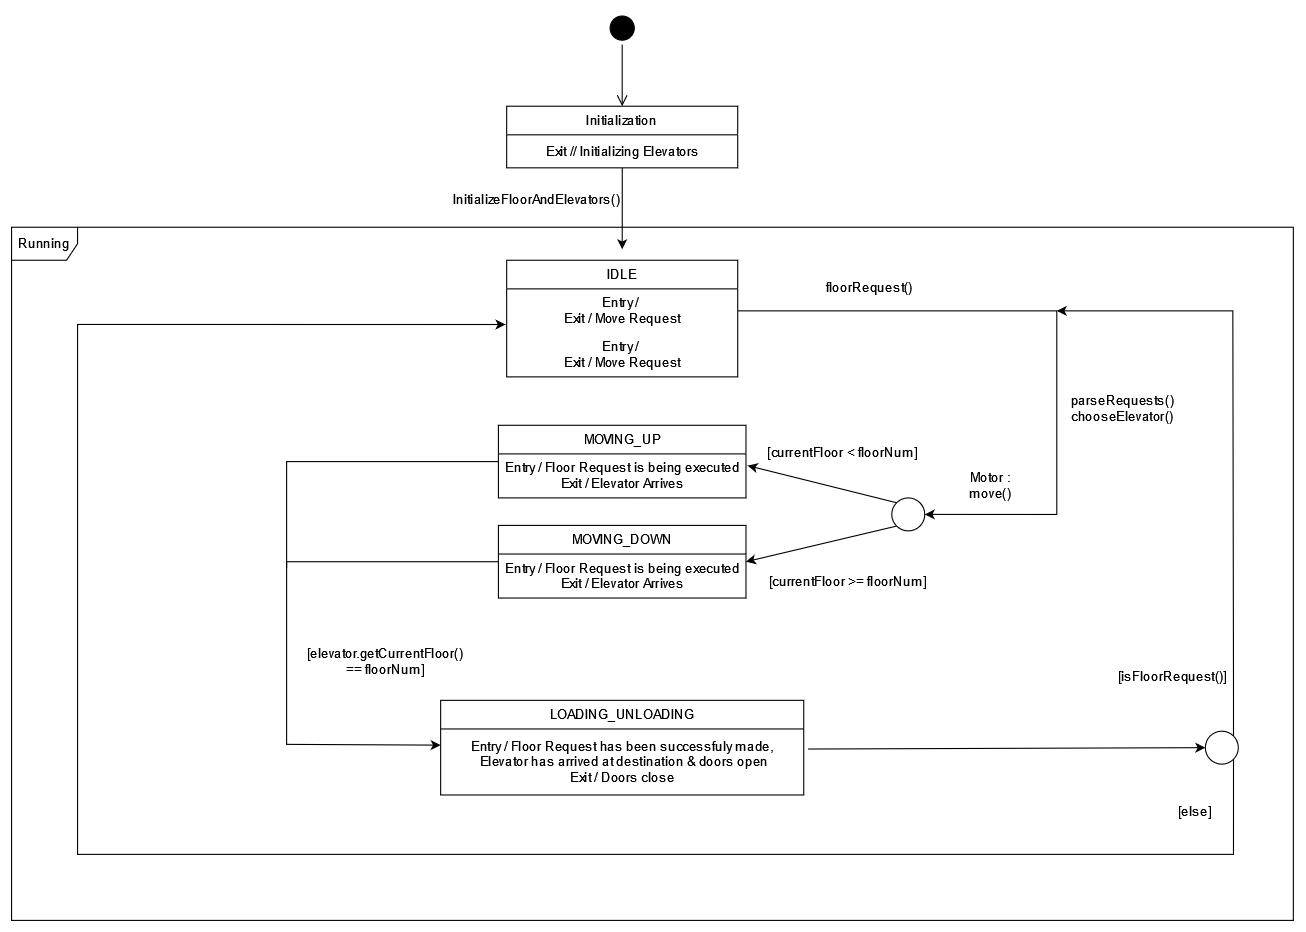

The diagram above was exported from draw.io. Its source (the exported page's mxGraphModel, read from the mxfile embedded in the PNG):
<mxGraphModel dx="2130" dy="1844" grid="1" gridSize="10" guides="1" tooltips="1" connect="1" arrows="1" fold="1" page="1" pageScale="1" pageWidth="850" pageHeight="1100" math="0" shadow="0">
  <root>
    <mxCell id="0" />
    <mxCell id="1" parent="0" />
    <mxCell id="htWQr3QKB11t6zbesEdf-1" value="IDLE" style="swimlane;fontStyle=0;childLayout=stackLayout;horizontal=1;startSize=26;fillColor=none;horizontalStack=0;resizeParent=1;resizeParentMax=0;resizeLast=0;collapsible=1;marginBottom=0;whiteSpace=wrap;html=1;" parent="1" vertex="1">
      <mxGeometry x="-210" y="160" width="210" height="106" as="geometry" />
    </mxCell>
    <mxCell id="htWQr3QKB11t6zbesEdf-2" value="Entry /&amp;nbsp;&lt;br&gt;Exit / Move Request" style="text;html=1;align=center;verticalAlign=middle;resizable=0;points=[];autosize=1;strokeColor=none;fillColor=none;" parent="htWQr3QKB11t6zbesEdf-1" vertex="1">
      <mxGeometry y="26" width="210" height="40" as="geometry" />
    </mxCell>
    <mxCell id="htWQr3QKB11t6zbesEdf-50" value="Entry /&amp;nbsp;&lt;br&gt;Exit / Move Request" style="text;html=1;align=center;verticalAlign=middle;resizable=0;points=[];autosize=1;strokeColor=none;fillColor=none;" parent="htWQr3QKB11t6zbesEdf-1" vertex="1">
      <mxGeometry y="66" width="210" height="40" as="geometry" />
    </mxCell>
    <mxCell id="d21psSxY8Zwg0yVvmTkS-30" style="rounded=0;orthogonalLoop=1;jettySize=auto;html=1;exitX=1.012;exitY=0.304;exitDx=0;exitDy=0;entryX=0;entryY=0.5;entryDx=0;entryDy=0;exitPerimeter=0;" parent="1" source="htWQr3QKB11t6zbesEdf-30" target="d21psSxY8Zwg0yVvmTkS-28" edge="1">
      <mxGeometry relative="1" as="geometry">
        <mxPoint x="260" y="603" as="sourcePoint" />
      </mxGeometry>
    </mxCell>
    <mxCell id="htWQr3QKB11t6zbesEdf-11" value="LOADING_UNLOADING" style="swimlane;fontStyle=0;childLayout=stackLayout;horizontal=1;startSize=26;fillColor=none;horizontalStack=0;resizeParent=1;resizeParentMax=0;resizeLast=0;collapsible=1;marginBottom=0;whiteSpace=wrap;html=1;" parent="1" vertex="1">
      <mxGeometry x="-270" y="560" width="330" height="86" as="geometry" />
    </mxCell>
    <mxCell id="htWQr3QKB11t6zbesEdf-30" value="Entry / Floor Request has been successfuly made,&lt;br style=&quot;border-color: var(--border-color);&quot;&gt;&amp;nbsp;Elevator has arrived at destination &amp;amp; doors open&lt;br style=&quot;border-color: var(--border-color);&quot;&gt;Exit / Doors close" style="text;html=1;align=center;verticalAlign=middle;resizable=0;points=[];autosize=1;strokeColor=none;fillColor=none;" parent="htWQr3QKB11t6zbesEdf-11" vertex="1">
      <mxGeometry y="26" width="330" height="60" as="geometry" />
    </mxCell>
    <mxCell id="d21psSxY8Zwg0yVvmTkS-23" style="rounded=0;orthogonalLoop=1;jettySize=auto;html=1;exitX=0;exitY=0.5;exitDx=0;exitDy=0;endArrow=none;endFill=0;" parent="1" source="htWQr3QKB11t6zbesEdf-13" edge="1">
      <mxGeometry relative="1" as="geometry">
        <mxPoint x="-410" y="440" as="targetPoint" />
        <Array as="points">
          <mxPoint x="-410" y="343" />
        </Array>
      </mxGeometry>
    </mxCell>
    <mxCell id="htWQr3QKB11t6zbesEdf-13" value="MOVING_UP" style="swimlane;fontStyle=0;childLayout=stackLayout;horizontal=1;startSize=26;fillColor=none;horizontalStack=0;resizeParent=1;resizeParentMax=0;resizeLast=0;collapsible=1;marginBottom=0;whiteSpace=wrap;html=1;" parent="1" vertex="1">
      <mxGeometry x="-217.5" y="310" width="225" height="66" as="geometry" />
    </mxCell>
    <mxCell id="htWQr3QKB11t6zbesEdf-14" value="Entry / Floor Request is being executed&lt;br&gt;Exit / Elevator Arrives" style="text;html=1;align=center;verticalAlign=middle;resizable=0;points=[];autosize=1;strokeColor=none;fillColor=none;" parent="htWQr3QKB11t6zbesEdf-13" vertex="1">
      <mxGeometry y="26" width="225" height="40" as="geometry" />
    </mxCell>
    <mxCell id="htWQr3QKB11t6zbesEdf-15" style="edgeStyle=orthogonalEdgeStyle;rounded=0;orthogonalLoop=1;jettySize=auto;html=1;entryX=1;entryY=0.5;entryDx=0;entryDy=0;" parent="1" source="htWQr3QKB11t6zbesEdf-2" target="d21psSxY8Zwg0yVvmTkS-14" edge="1">
      <mxGeometry relative="1" as="geometry">
        <mxPoint x="230" y="206" as="targetPoint" />
        <Array as="points">
          <mxPoint x="290" y="206" />
          <mxPoint x="290" y="391" />
        </Array>
      </mxGeometry>
    </mxCell>
    <mxCell id="htWQr3QKB11t6zbesEdf-41" value="floorRequest()" style="text;html=1;strokeColor=none;fillColor=none;align=center;verticalAlign=middle;whiteSpace=wrap;rounded=0;" parent="1" vertex="1">
      <mxGeometry x="90" y="170" width="60" height="30" as="geometry" />
    </mxCell>
    <mxCell id="htWQr3QKB11t6zbesEdf-42" value="parseRequests() chooseElevator()" style="text;html=1;strokeColor=none;fillColor=none;align=center;verticalAlign=middle;whiteSpace=wrap;rounded=0;" parent="1" vertex="1">
      <mxGeometry x="320" y="280" width="60" height="30" as="geometry" />
    </mxCell>
    <mxCell id="htWQr3QKB11t6zbesEdf-43" value="Motor : move()" style="text;html=1;strokeColor=none;fillColor=none;align=center;verticalAlign=middle;whiteSpace=wrap;rounded=0;" parent="1" vertex="1">
      <mxGeometry x="200" y="350" width="60" height="30" as="geometry" />
    </mxCell>
    <mxCell id="htWQr3QKB11t6zbesEdf-44" value="[elevator.getCurrentFloor() == floorNum]" style="text;html=1;strokeColor=none;fillColor=none;align=center;verticalAlign=middle;whiteSpace=wrap;rounded=0;" parent="1" vertex="1">
      <mxGeometry x="-380" y="510" width="120" height="30" as="geometry" />
    </mxCell>
    <mxCell id="htWQr3QKB11t6zbesEdf-52" value="Initialization" style="swimlane;fontStyle=0;childLayout=stackLayout;horizontal=1;startSize=26;fillColor=none;horizontalStack=0;resizeParent=1;resizeParentMax=0;resizeLast=0;collapsible=1;marginBottom=0;whiteSpace=wrap;html=1;" parent="1" vertex="1">
      <mxGeometry x="-210" y="20" width="210" height="56" as="geometry" />
    </mxCell>
    <mxCell id="htWQr3QKB11t6zbesEdf-53" value="Exit // Initializing Elevators" style="text;html=1;align=center;verticalAlign=middle;resizable=0;points=[];autosize=1;strokeColor=none;fillColor=none;" parent="htWQr3QKB11t6zbesEdf-52" vertex="1">
      <mxGeometry y="26" width="210" height="30" as="geometry" />
    </mxCell>
    <mxCell id="htWQr3QKB11t6zbesEdf-55" style="edgeStyle=orthogonalEdgeStyle;rounded=0;orthogonalLoop=1;jettySize=auto;html=1;" parent="1" source="htWQr3QKB11t6zbesEdf-53" edge="1">
      <mxGeometry relative="1" as="geometry">
        <mxPoint x="-105" y="150" as="targetPoint" />
      </mxGeometry>
    </mxCell>
    <mxCell id="htWQr3QKB11t6zbesEdf-56" value="&lt;div style=&quot;color: rgb(204, 204, 204); background-color: rgb(31, 31, 31); font-family: Consolas, &amp;quot;Courier New&amp;quot;, monospace; font-size: 14px; line-height: 19px;&quot;&gt;&lt;br&gt;&lt;/div&gt;" style="text;html=1;align=center;verticalAlign=middle;whiteSpace=wrap;rounded=0;" parent="1" vertex="1">
      <mxGeometry x="20" y="90" width="60" height="30" as="geometry" />
    </mxCell>
    <mxCell id="htWQr3QKB11t6zbesEdf-57" value="InitializeFloorAndElevators()" style="text;html=1;strokeColor=none;fillColor=none;align=center;verticalAlign=middle;whiteSpace=wrap;rounded=0;" parent="1" vertex="1">
      <mxGeometry x="-235" y="85" width="105" height="40" as="geometry" />
    </mxCell>
    <mxCell id="zfVeeJ4_6bXh-RXef8P0-2" value="Running" style="shape=umlFrame;whiteSpace=wrap;html=1;pointerEvents=0;" parent="1" vertex="1">
      <mxGeometry x="-660" y="130" width="1165" height="630" as="geometry" />
    </mxCell>
    <mxCell id="d21psSxY8Zwg0yVvmTkS-1" value="" style="ellipse;html=1;shape=startState;fillColor=#000000;strokeColor=#000000;" parent="1" vertex="1">
      <mxGeometry x="-120" y="-66" width="30" height="30" as="geometry" />
    </mxCell>
    <mxCell id="d21psSxY8Zwg0yVvmTkS-2" value="" style="edgeStyle=orthogonalEdgeStyle;html=1;verticalAlign=bottom;endArrow=open;endSize=8;strokeColor=#000000;rounded=0;entryX=0.5;entryY=0;entryDx=0;entryDy=0;" parent="1" source="d21psSxY8Zwg0yVvmTkS-1" target="htWQr3QKB11t6zbesEdf-52" edge="1">
      <mxGeometry relative="1" as="geometry">
        <mxPoint x="-95" y="24" as="targetPoint" />
      </mxGeometry>
    </mxCell>
    <mxCell id="d21psSxY8Zwg0yVvmTkS-24" style="rounded=0;orthogonalLoop=1;jettySize=auto;html=1;exitX=0;exitY=0.5;exitDx=0;exitDy=0;entryX=0;entryY=0.245;entryDx=0;entryDy=0;entryPerimeter=0;" parent="1" source="d21psSxY8Zwg0yVvmTkS-12" target="htWQr3QKB11t6zbesEdf-30" edge="1">
      <mxGeometry relative="1" as="geometry">
        <mxPoint x="-340" y="406" as="targetPoint" />
        <Array as="points">
          <mxPoint x="-410" y="434" />
          <mxPoint x="-410" y="600" />
        </Array>
      </mxGeometry>
    </mxCell>
    <mxCell id="d21psSxY8Zwg0yVvmTkS-12" value="MOVING_DOWN" style="swimlane;fontStyle=0;childLayout=stackLayout;horizontal=1;startSize=26;fillColor=none;horizontalStack=0;resizeParent=1;resizeParentMax=0;resizeLast=0;collapsible=1;marginBottom=0;whiteSpace=wrap;html=1;" parent="1" vertex="1">
      <mxGeometry x="-217.5" y="401" width="225" height="66" as="geometry" />
    </mxCell>
    <mxCell id="d21psSxY8Zwg0yVvmTkS-13" value="Entry / Floor Request is being executed&lt;br&gt;Exit / Elevator Arrives" style="text;html=1;align=center;verticalAlign=middle;resizable=0;points=[];autosize=1;strokeColor=none;fillColor=none;" parent="d21psSxY8Zwg0yVvmTkS-12" vertex="1">
      <mxGeometry y="26" width="225" height="40" as="geometry" />
    </mxCell>
    <mxCell id="d21psSxY8Zwg0yVvmTkS-18" style="rounded=0;orthogonalLoop=1;jettySize=auto;html=1;exitX=0;exitY=1;exitDx=0;exitDy=0;entryX=1;entryY=0.5;entryDx=0;entryDy=0;" parent="1" source="d21psSxY8Zwg0yVvmTkS-14" target="d21psSxY8Zwg0yVvmTkS-12" edge="1">
      <mxGeometry relative="1" as="geometry" />
    </mxCell>
    <mxCell id="d21psSxY8Zwg0yVvmTkS-14" value="" style="ellipse;whiteSpace=wrap;html=1;aspect=fixed;" parent="1" vertex="1">
      <mxGeometry x="140" y="376" width="30" height="30" as="geometry" />
    </mxCell>
    <mxCell id="d21psSxY8Zwg0yVvmTkS-16" style="rounded=0;orthogonalLoop=1;jettySize=auto;html=1;exitX=0;exitY=0;exitDx=0;exitDy=0;entryX=1.007;entryY=0.266;entryDx=0;entryDy=0;entryPerimeter=0;" parent="1" source="d21psSxY8Zwg0yVvmTkS-14" target="htWQr3QKB11t6zbesEdf-14" edge="1">
      <mxGeometry relative="1" as="geometry" />
    </mxCell>
    <mxCell id="d21psSxY8Zwg0yVvmTkS-19" value="[currentFloor &amp;lt; floorNum]" style="text;html=1;align=center;verticalAlign=middle;resizable=0;points=[];autosize=1;strokeColor=none;fillColor=none;" parent="1" vertex="1">
      <mxGeometry x="15" y="320" width="160" height="30" as="geometry" />
    </mxCell>
    <mxCell id="d21psSxY8Zwg0yVvmTkS-20" value="[currentFloor &amp;gt;= floorNum]" style="text;html=1;align=center;verticalAlign=middle;resizable=0;points=[];autosize=1;strokeColor=none;fillColor=none;" parent="1" vertex="1">
      <mxGeometry x="15" y="437" width="170" height="30" as="geometry" />
    </mxCell>
    <mxCell id="d21psSxY8Zwg0yVvmTkS-31" style="edgeStyle=orthogonalEdgeStyle;rounded=0;orthogonalLoop=1;jettySize=auto;html=1;exitX=1;exitY=0;exitDx=0;exitDy=0;" parent="1" source="d21psSxY8Zwg0yVvmTkS-28" edge="1">
      <mxGeometry relative="1" as="geometry">
        <Array as="points">
          <mxPoint x="451" y="539" />
          <mxPoint x="450" y="206" />
        </Array>
        <mxPoint x="290" y="206" as="targetPoint" />
      </mxGeometry>
    </mxCell>
    <mxCell id="d21psSxY8Zwg0yVvmTkS-28" value="" style="ellipse;whiteSpace=wrap;html=1;aspect=fixed;" parent="1" vertex="1">
      <mxGeometry x="425" y="588" width="30" height="30" as="geometry" />
    </mxCell>
    <mxCell id="d21psSxY8Zwg0yVvmTkS-33" style="edgeStyle=orthogonalEdgeStyle;rounded=0;orthogonalLoop=1;jettySize=auto;html=1;exitX=1;exitY=1;exitDx=0;exitDy=0;entryX=-0.005;entryY=0.81;entryDx=0;entryDy=0;entryPerimeter=0;" parent="1" source="d21psSxY8Zwg0yVvmTkS-28" target="htWQr3QKB11t6zbesEdf-2" edge="1">
      <mxGeometry relative="1" as="geometry">
        <Array as="points">
          <mxPoint x="451" y="700" />
          <mxPoint x="-600" y="700" />
          <mxPoint x="-600" y="218" />
        </Array>
      </mxGeometry>
    </mxCell>
    <mxCell id="d21psSxY8Zwg0yVvmTkS-34" value="[isFloorRequest()]" style="text;html=1;align=center;verticalAlign=middle;resizable=0;points=[];autosize=1;strokeColor=none;fillColor=none;" parent="1" vertex="1">
      <mxGeometry x="335" y="523" width="120" height="30" as="geometry" />
    </mxCell>
    <mxCell id="d21psSxY8Zwg0yVvmTkS-35" value="[else]" style="text;html=1;align=center;verticalAlign=middle;resizable=0;points=[];autosize=1;strokeColor=none;fillColor=none;" parent="1" vertex="1">
      <mxGeometry x="390" y="646" width="50" height="30" as="geometry" />
    </mxCell>
  </root>
</mxGraphModel>